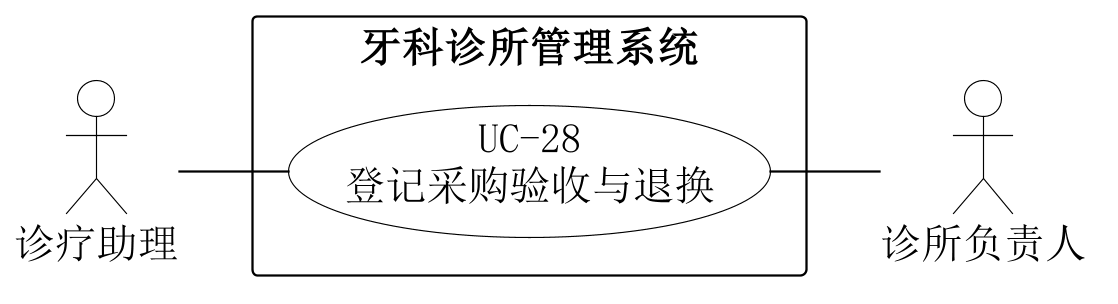

The diagram above was rendered by PlantUML. Its source (embedded in the PNG):
@startuml
skinparam backgroundColor white
skinparam shadowing false
skinparam defaultFontName SimSun
skinparam defaultFontSize 18
skinparam dpi 220
skinparam ArrowColor black
skinparam nodesep 22
skinparam ranksep 48
skinparam actor {
 BorderColor black
 BackgroundColor white
}
skinparam usecase {
 BorderColor black
 BackgroundColor white
}
skinparam rectangle {
 BorderColor black
 BackgroundColor white
}
left to right direction
actor "诊疗助理" as A0
actor "诊所负责人" as A1
rectangle "牙科诊所管理系统" {
 usecase "UC-28\n登记采购验收与退换" as U
}
A0 -- U
U -- A1

@enduml